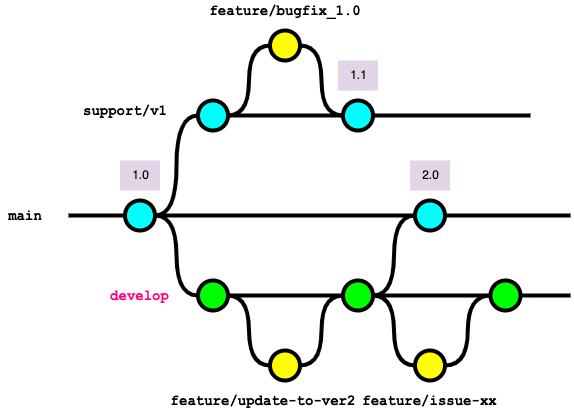

The diagram above was exported from draw.io. Its source (the exported page's mxGraphModel, read from the mxfile embedded in the PNG):
<mxGraphModel dx="867" dy="1150" grid="1" gridSize="10" guides="1" tooltips="1" connect="1" arrows="1" fold="1" page="1" pageScale="1" pageWidth="827" pageHeight="1169" math="0" shadow="0">
  <root>
    <mxCell id="0" />
    <mxCell id="1" parent="0" />
    <mxCell id="30" style="edgeStyle=orthogonalEdgeStyle;curved=1;rounded=0;html=1;exitX=1;exitY=0.5;exitPerimeter=0;entryX=0;entryY=0.5;entryPerimeter=0;endArrow=none;endFill=0;jettySize=auto;orthogonalLoop=1;strokeWidth=4;fontSize=15;" parent="1" source="31" target="36" edge="1">
      <mxGeometry relative="1" as="geometry" />
    </mxCell>
    <mxCell id="31" value="" style="verticalLabelPosition=bottom;verticalAlign=top;html=1;strokeWidth=4;shape=mxgraph.flowchart.on-page_reference;plain-blue;gradientColor=none;fillColor=#00FFFF;strokeColor=#000000;" parent="1" vertex="1">
      <mxGeometry x="274.5" y="340" width="30" height="30" as="geometry" />
    </mxCell>
    <mxCell id="32" value="" style="edgeStyle=orthogonalEdgeStyle;curved=1;rounded=0;orthogonalLoop=1;jettySize=auto;html=1;endArrow=none;endFill=0;strokeWidth=4;fontFamily=Courier New;fontSize=16;" parent="1" source="33" edge="1">
      <mxGeometry relative="1" as="geometry">
        <mxPoint x="720" y="355" as="targetPoint" />
      </mxGeometry>
    </mxCell>
    <mxCell id="33" value="" style="verticalLabelPosition=bottom;verticalAlign=top;html=1;strokeWidth=4;shape=mxgraph.flowchart.on-page_reference;plain-blue;gradientColor=none;strokeColor=#000000;fillColor=#00FFFF;" parent="1" vertex="1">
      <mxGeometry x="564.5" y="340" width="30" height="30" as="geometry" />
    </mxCell>
    <mxCell id="34" value="" style="edgeStyle=orthogonalEdgeStyle;rounded=0;html=1;jettySize=auto;orthogonalLoop=1;strokeWidth=4;endArrow=none;endFill=0;" parent="1" target="31" edge="1">
      <mxGeometry x="204.5" y="180" as="geometry">
        <mxPoint x="218" y="355" as="sourcePoint" />
      </mxGeometry>
    </mxCell>
    <mxCell id="35" value="main" style="text;html=1;strokeColor=none;fillColor=none;align=center;verticalAlign=middle;whiteSpace=wrap;overflow=hidden;fontSize=14;fontStyle=1;fontFamily=Courier New;" parent="1" vertex="1">
      <mxGeometry x="150" y="345" width="50" height="20" as="geometry" />
    </mxCell>
    <mxCell id="36" value="" style="verticalLabelPosition=bottom;verticalAlign=top;html=1;strokeWidth=4;shape=mxgraph.flowchart.on-page_reference;plain-purple;gradientColor=none;strokeColor=#000000;fillColor=#00FF00;" parent="1" vertex="1">
      <mxGeometry x="347.5" y="420" width="30" height="30" as="geometry" />
    </mxCell>
    <mxCell id="37" value="" style="verticalLabelPosition=bottom;verticalAlign=top;html=1;strokeWidth=4;shape=mxgraph.flowchart.on-page_reference;plain-purple;gradientColor=none;strokeColor=#000000;fillColor=#FFFF00;" parent="1" vertex="1">
      <mxGeometry x="419.5" y="490" width="30" height="30" as="geometry" />
    </mxCell>
    <mxCell id="38" style="edgeStyle=orthogonalEdgeStyle;curved=1;rounded=0;html=1;exitX=1;exitY=0.5;exitPerimeter=0;entryX=0;entryY=0.5;entryPerimeter=0;endArrow=none;endFill=0;jettySize=auto;orthogonalLoop=1;strokeWidth=4;fontSize=15;" parent="1" source="39" target="33" edge="1">
      <mxGeometry relative="1" as="geometry" />
    </mxCell>
    <mxCell id="39" value="" style="verticalLabelPosition=bottom;verticalAlign=top;html=1;strokeWidth=4;shape=mxgraph.flowchart.on-page_reference;plain-purple;gradientColor=none;strokeColor=#000000;fillColor=#00FF00;" parent="1" vertex="1">
      <mxGeometry x="492.5" y="420" width="30" height="30" as="geometry" />
    </mxCell>
    <mxCell id="40" value="develop" style="text;html=1;strokeColor=none;fillColor=none;align=center;verticalAlign=middle;whiteSpace=wrap;overflow=hidden;fontSize=14;fontStyle=1;fontFamily=Courier New;fontColor=#FF0080;" parent="1" vertex="1">
      <mxGeometry x="208.25" y="425" width="162.5" height="20" as="geometry" />
    </mxCell>
    <mxCell id="41" value="feature/update-to-ver2" style="text;html=1;strokeColor=none;fillColor=none;align=center;verticalAlign=middle;whiteSpace=wrap;overflow=hidden;fontSize=14;fontStyle=1;fontFamily=Courier New;" parent="1" vertex="1">
      <mxGeometry x="310" y="530" width="205.75" height="20" as="geometry" />
    </mxCell>
    <mxCell id="42" style="edgeStyle=orthogonalEdgeStyle;curved=1;rounded=0;html=1;exitX=1;exitY=0.5;exitPerimeter=0;entryX=0;entryY=0.5;entryPerimeter=0;endArrow=none;endFill=0;jettySize=auto;orthogonalLoop=1;strokeWidth=4;fontSize=15;exitDx=0;exitDy=0;entryDx=0;entryDy=0;" parent="1" source="36" target="37" edge="1">
      <mxGeometry relative="1" as="geometry">
        <mxPoint x="315" y="365" as="sourcePoint" />
        <mxPoint x="358" y="445" as="targetPoint" />
      </mxGeometry>
    </mxCell>
    <mxCell id="44" style="edgeStyle=orthogonalEdgeStyle;curved=1;rounded=0;html=1;exitX=1;exitY=0.5;exitPerimeter=0;entryX=0;entryY=0.5;entryPerimeter=0;endArrow=none;endFill=0;jettySize=auto;orthogonalLoop=1;strokeWidth=4;fontSize=15;exitDx=0;exitDy=0;entryDx=0;entryDy=0;" parent="1" source="37" target="39" edge="1">
      <mxGeometry relative="1" as="geometry">
        <mxPoint x="388" y="445" as="sourcePoint" />
        <mxPoint x="430" y="515" as="targetPoint" />
      </mxGeometry>
    </mxCell>
    <mxCell id="45" value="" style="verticalLabelPosition=bottom;verticalAlign=top;html=1;strokeWidth=4;shape=mxgraph.flowchart.on-page_reference;plain-purple;gradientColor=none;strokeColor=#000000;fillColor=#FFFF00;" parent="1" vertex="1">
      <mxGeometry x="564.5" y="490" width="30" height="30" as="geometry" />
    </mxCell>
    <mxCell id="46" value="feature/issue-xx" style="text;html=1;strokeColor=none;fillColor=none;align=center;verticalAlign=middle;whiteSpace=wrap;overflow=hidden;fontSize=14;fontStyle=1;fontFamily=Courier New;" parent="1" vertex="1">
      <mxGeometry x="498.25" y="530" width="162.5" height="20" as="geometry" />
    </mxCell>
    <mxCell id="48" value="" style="verticalLabelPosition=bottom;verticalAlign=top;html=1;strokeWidth=4;shape=mxgraph.flowchart.on-page_reference;plain-purple;gradientColor=none;strokeColor=#000000;fillColor=#00FF00;" parent="1" vertex="1">
      <mxGeometry x="640" y="420" width="30" height="30" as="geometry" />
    </mxCell>
    <mxCell id="49" style="edgeStyle=orthogonalEdgeStyle;curved=1;rounded=0;html=1;exitX=0;exitY=0.5;exitPerimeter=0;entryX=1;entryY=0.5;entryPerimeter=0;endArrow=none;endFill=0;jettySize=auto;orthogonalLoop=1;strokeWidth=4;fontSize=15;exitDx=0;exitDy=0;entryDx=0;entryDy=0;" parent="1" source="45" target="39" edge="1">
      <mxGeometry relative="1" as="geometry">
        <mxPoint x="460" y="515" as="sourcePoint" />
        <mxPoint x="503" y="445" as="targetPoint" />
      </mxGeometry>
    </mxCell>
    <mxCell id="50" style="edgeStyle=orthogonalEdgeStyle;curved=1;rounded=0;html=1;exitX=0;exitY=0.5;exitPerimeter=0;entryX=1;entryY=0.5;entryPerimeter=0;endArrow=none;endFill=0;jettySize=auto;orthogonalLoop=1;strokeWidth=4;fontSize=15;exitDx=0;exitDy=0;entryDx=0;entryDy=0;" parent="1" source="48" target="45" edge="1">
      <mxGeometry relative="1" as="geometry">
        <mxPoint x="575" y="515" as="sourcePoint" />
        <mxPoint x="533" y="445" as="targetPoint" />
      </mxGeometry>
    </mxCell>
    <mxCell id="51" value="" style="edgeStyle=orthogonalEdgeStyle;curved=1;rounded=0;orthogonalLoop=1;jettySize=auto;html=1;endArrow=none;endFill=0;strokeWidth=4;fontFamily=Courier New;fontSize=16;exitX=1;exitY=0.5;exitDx=0;exitDy=0;exitPerimeter=0;" parent="1" source="48" edge="1">
      <mxGeometry relative="1" as="geometry">
        <mxPoint x="720" y="435" as="targetPoint" />
        <mxPoint x="605" y="365" as="sourcePoint" />
      </mxGeometry>
    </mxCell>
    <mxCell id="52" value="" style="edgeStyle=orthogonalEdgeStyle;curved=1;rounded=0;orthogonalLoop=1;jettySize=auto;html=1;endArrow=none;endFill=0;strokeWidth=4;fontFamily=Courier New;fontSize=16;exitX=1;exitY=0.5;exitDx=0;exitDy=0;exitPerimeter=0;entryX=0;entryY=0.5;entryDx=0;entryDy=0;entryPerimeter=0;" parent="1" source="39" target="48" edge="1">
      <mxGeometry relative="1" as="geometry">
        <mxPoint x="730" y="445" as="targetPoint" />
        <mxPoint x="680" y="445" as="sourcePoint" />
      </mxGeometry>
    </mxCell>
    <mxCell id="53" value="" style="edgeStyle=orthogonalEdgeStyle;curved=1;rounded=0;orthogonalLoop=1;jettySize=auto;html=1;endArrow=none;endFill=0;strokeWidth=4;fontFamily=Courier New;fontSize=16;exitX=1;exitY=0.5;exitDx=0;exitDy=0;exitPerimeter=0;" parent="1" source="36" target="39" edge="1">
      <mxGeometry relative="1" as="geometry">
        <mxPoint x="460" y="450" as="targetPoint" />
        <mxPoint x="532.5" y="445" as="sourcePoint" />
      </mxGeometry>
    </mxCell>
    <mxCell id="54" value="" style="edgeStyle=orthogonalEdgeStyle;curved=1;rounded=0;orthogonalLoop=1;jettySize=auto;html=1;endArrow=none;endFill=0;strokeWidth=4;fontFamily=Courier New;fontSize=16;exitX=1;exitY=0.5;exitDx=0;exitDy=0;exitPerimeter=0;entryX=0;entryY=0.5;entryDx=0;entryDy=0;entryPerimeter=0;" parent="1" source="31" target="33" edge="1">
      <mxGeometry relative="1" as="geometry">
        <mxPoint x="468.25" y="330" as="targetPoint" />
        <mxPoint x="353.25" y="330" as="sourcePoint" />
      </mxGeometry>
    </mxCell>
    <mxCell id="56" value="" style="verticalLabelPosition=bottom;verticalAlign=top;html=1;strokeWidth=4;shape=mxgraph.flowchart.on-page_reference;plain-blue;gradientColor=none;fillColor=#00FFFF;strokeColor=#000000;" vertex="1" parent="1">
      <mxGeometry x="347.5" y="240" width="30" height="30" as="geometry" />
    </mxCell>
    <mxCell id="57" value="support/v1" style="text;html=1;strokeColor=none;fillColor=none;align=center;verticalAlign=middle;whiteSpace=wrap;overflow=hidden;fontSize=14;fontStyle=1;fontFamily=Courier New;" vertex="1" parent="1">
      <mxGeometry x="230" y="240" width="90" height="20" as="geometry" />
    </mxCell>
    <mxCell id="58" style="edgeStyle=orthogonalEdgeStyle;curved=1;rounded=0;html=1;entryX=0;entryY=0.5;entryPerimeter=0;endArrow=none;endFill=0;jettySize=auto;orthogonalLoop=1;strokeWidth=4;fontSize=15;entryDx=0;entryDy=0;exitX=1;exitY=0.5;exitDx=0;exitDy=0;exitPerimeter=0;" edge="1" parent="1" source="31" target="56">
      <mxGeometry relative="1" as="geometry">
        <mxPoint x="310" y="360" as="sourcePoint" />
        <mxPoint x="357.5" y="445" as="targetPoint" />
      </mxGeometry>
    </mxCell>
    <mxCell id="59" value="" style="verticalLabelPosition=bottom;verticalAlign=top;html=1;strokeWidth=4;shape=mxgraph.flowchart.on-page_reference;plain-purple;gradientColor=none;strokeColor=#000000;fillColor=#FFFF00;" vertex="1" parent="1">
      <mxGeometry x="419.5" y="170" width="30" height="30" as="geometry" />
    </mxCell>
    <mxCell id="60" value="" style="edgeStyle=orthogonalEdgeStyle;curved=1;rounded=0;orthogonalLoop=1;jettySize=auto;html=1;endArrow=none;endFill=0;strokeWidth=4;fontFamily=Courier New;fontSize=16;exitX=1;exitY=0.5;exitDx=0;exitDy=0;exitPerimeter=0;entryX=0;entryY=0.5;entryDx=0;entryDy=0;entryPerimeter=0;" edge="1" parent="1" source="56" target="61">
      <mxGeometry relative="1" as="geometry">
        <mxPoint x="490" y="260" as="targetPoint" />
        <mxPoint x="387.5" y="445" as="sourcePoint" />
      </mxGeometry>
    </mxCell>
    <mxCell id="61" value="" style="verticalLabelPosition=bottom;verticalAlign=top;html=1;strokeWidth=4;shape=mxgraph.flowchart.on-page_reference;plain-blue;gradientColor=none;fillColor=#00FFFF;strokeColor=#000000;" vertex="1" parent="1">
      <mxGeometry x="492.5" y="240" width="30" height="30" as="geometry" />
    </mxCell>
    <mxCell id="62" value="1.0" style="text;html=1;align=center;verticalAlign=middle;resizable=0;points=[];autosize=1;strokeColor=none;fillColor=#e1d5e7;" vertex="1" parent="1">
      <mxGeometry x="269.5" y="300" width="40" height="30" as="geometry" />
    </mxCell>
    <mxCell id="63" value="2.0" style="text;html=1;align=center;verticalAlign=middle;resizable=0;points=[];autosize=1;strokeColor=none;fillColor=#e1d5e7;" vertex="1" parent="1">
      <mxGeometry x="559.5" y="300" width="40" height="30" as="geometry" />
    </mxCell>
    <mxCell id="64" value="1.1" style="text;html=1;align=center;verticalAlign=middle;resizable=0;points=[];autosize=1;strokeColor=none;fillColor=#e1d5e7;" vertex="1" parent="1">
      <mxGeometry x="487.5" y="200" width="40" height="30" as="geometry" />
    </mxCell>
    <mxCell id="65" value="feature/bugfix_1.0" style="text;html=1;strokeColor=none;fillColor=none;align=center;verticalAlign=middle;whiteSpace=wrap;overflow=hidden;fontSize=14;fontStyle=1;fontFamily=Courier New;" vertex="1" parent="1">
      <mxGeometry x="331.62" y="140" width="205.75" height="20" as="geometry" />
    </mxCell>
    <mxCell id="66" style="edgeStyle=orthogonalEdgeStyle;curved=1;rounded=0;html=1;exitX=1;exitY=0.5;exitPerimeter=0;entryX=0;entryY=0.5;entryPerimeter=0;endArrow=none;endFill=0;jettySize=auto;orthogonalLoop=1;strokeWidth=4;fontSize=15;exitDx=0;exitDy=0;entryDx=0;entryDy=0;" edge="1" parent="1" source="56" target="59">
      <mxGeometry relative="1" as="geometry">
        <mxPoint x="387.5" y="445" as="sourcePoint" />
        <mxPoint x="429.5" y="515" as="targetPoint" />
      </mxGeometry>
    </mxCell>
    <mxCell id="67" style="edgeStyle=orthogonalEdgeStyle;curved=1;rounded=0;html=1;exitX=0;exitY=0.5;exitPerimeter=0;entryX=1;entryY=0.5;entryPerimeter=0;endArrow=none;endFill=0;jettySize=auto;orthogonalLoop=1;strokeWidth=4;fontSize=15;exitDx=0;exitDy=0;entryDx=0;entryDy=0;" edge="1" parent="1" source="61" target="59">
      <mxGeometry relative="1" as="geometry">
        <mxPoint x="387.5" y="265" as="sourcePoint" />
        <mxPoint x="429.5" y="195" as="targetPoint" />
      </mxGeometry>
    </mxCell>
    <mxCell id="68" value="" style="edgeStyle=orthogonalEdgeStyle;curved=1;rounded=0;orthogonalLoop=1;jettySize=auto;html=1;endArrow=none;endFill=0;strokeWidth=4;fontFamily=Courier New;fontSize=16;exitX=1;exitY=0.5;exitDx=0;exitDy=0;exitPerimeter=0;" edge="1" parent="1" source="61">
      <mxGeometry relative="1" as="geometry">
        <mxPoint x="680" y="255" as="targetPoint" />
        <mxPoint x="680" y="445" as="sourcePoint" />
      </mxGeometry>
    </mxCell>
  </root>
</mxGraphModel>